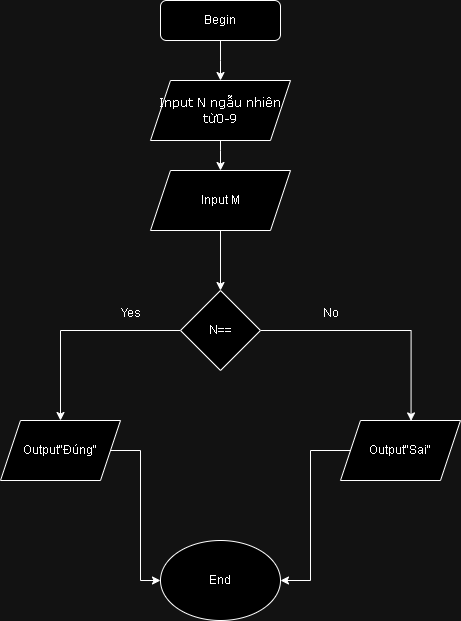

The diagram above was exported from draw.io. Its source (the exported page's mxGraphModel, read from the mxfile embedded in the PNG):
<mxGraphModel dx="1833" dy="567" grid="1" gridSize="10" guides="1" tooltips="1" connect="1" arrows="1" fold="1" page="1" pageScale="1" pageWidth="827" pageHeight="1169" math="0" shadow="0">
  <root>
    <mxCell id="WIyWlLk6GJQsqaUBKTNV-0" />
    <mxCell id="WIyWlLk6GJQsqaUBKTNV-1" parent="WIyWlLk6GJQsqaUBKTNV-0" />
    <mxCell id="VR8jkn8eM0_1XKORQ629-11" value="" style="edgeStyle=orthogonalEdgeStyle;rounded=0;orthogonalLoop=1;jettySize=auto;html=1;" edge="1" parent="WIyWlLk6GJQsqaUBKTNV-1" source="WIyWlLk6GJQsqaUBKTNV-3" target="VR8jkn8eM0_1XKORQ629-3">
      <mxGeometry relative="1" as="geometry">
        <Array as="points">
          <mxPoint x="210" y="120" />
          <mxPoint x="210" y="120" />
        </Array>
      </mxGeometry>
    </mxCell>
    <mxCell id="WIyWlLk6GJQsqaUBKTNV-3" value="Begin" style="rounded=1;whiteSpace=wrap;html=1;fontSize=12;glass=0;strokeWidth=1;shadow=0;" parent="WIyWlLk6GJQsqaUBKTNV-1" vertex="1">
      <mxGeometry x="150" y="60" width="120" height="40" as="geometry" />
    </mxCell>
    <mxCell id="VR8jkn8eM0_1XKORQ629-1" value="" style="edgeStyle=orthogonalEdgeStyle;rounded=0;orthogonalLoop=1;jettySize=auto;html=1;" edge="1" parent="WIyWlLk6GJQsqaUBKTNV-1">
      <mxGeometry relative="1" as="geometry">
        <mxPoint x="220" y="250" as="sourcePoint" />
        <mxPoint x="220" y="290" as="targetPoint" />
      </mxGeometry>
    </mxCell>
    <mxCell id="VR8jkn8eM0_1XKORQ629-12" value="" style="edgeStyle=orthogonalEdgeStyle;rounded=0;orthogonalLoop=1;jettySize=auto;html=1;" edge="1" parent="WIyWlLk6GJQsqaUBKTNV-1" source="VR8jkn8eM0_1XKORQ629-3" target="VR8jkn8eM0_1XKORQ629-6">
      <mxGeometry relative="1" as="geometry">
        <Array as="points">
          <mxPoint x="210" y="210" />
          <mxPoint x="210" y="210" />
        </Array>
      </mxGeometry>
    </mxCell>
    <mxCell id="VR8jkn8eM0_1XKORQ629-3" value="&lt;font face=&quot;Verdana&quot;&gt;Input N ngẫu nhiên từ0-9&lt;/font&gt;" style="shape=parallelogram;perimeter=parallelogramPerimeter;whiteSpace=wrap;html=1;fixedSize=1;" vertex="1" parent="WIyWlLk6GJQsqaUBKTNV-1">
      <mxGeometry x="140" y="140" width="140" height="60" as="geometry" />
    </mxCell>
    <mxCell id="VR8jkn8eM0_1XKORQ629-16" style="edgeStyle=orthogonalEdgeStyle;rounded=0;orthogonalLoop=1;jettySize=auto;html=1;entryX=0.588;entryY=0.007;entryDx=0;entryDy=0;entryPerimeter=0;" edge="1" parent="WIyWlLk6GJQsqaUBKTNV-1" source="VR8jkn8eM0_1XKORQ629-8" target="VR8jkn8eM0_1XKORQ629-15">
      <mxGeometry relative="1" as="geometry">
        <mxPoint x="400" y="470" as="targetPoint" />
      </mxGeometry>
    </mxCell>
    <mxCell id="VR8jkn8eM0_1XKORQ629-17" style="edgeStyle=orthogonalEdgeStyle;rounded=0;orthogonalLoop=1;jettySize=auto;html=1;entryX=0.5;entryY=0;entryDx=0;entryDy=0;" edge="1" parent="WIyWlLk6GJQsqaUBKTNV-1" source="VR8jkn8eM0_1XKORQ629-8" target="VR8jkn8eM0_1XKORQ629-14">
      <mxGeometry relative="1" as="geometry">
        <mxPoint x="50" y="390" as="targetPoint" />
      </mxGeometry>
    </mxCell>
    <mxCell id="VR8jkn8eM0_1XKORQ629-8" value="N==" style="rhombus;whiteSpace=wrap;html=1;" vertex="1" parent="WIyWlLk6GJQsqaUBKTNV-1">
      <mxGeometry x="170" y="350" width="80" height="80" as="geometry" />
    </mxCell>
    <mxCell id="VR8jkn8eM0_1XKORQ629-13" value="" style="edgeStyle=orthogonalEdgeStyle;rounded=0;orthogonalLoop=1;jettySize=auto;html=1;" edge="1" parent="WIyWlLk6GJQsqaUBKTNV-1" source="VR8jkn8eM0_1XKORQ629-6" target="VR8jkn8eM0_1XKORQ629-8">
      <mxGeometry relative="1" as="geometry" />
    </mxCell>
    <mxCell id="VR8jkn8eM0_1XKORQ629-6" value="Input M" style="shape=parallelogram;perimeter=parallelogramPerimeter;whiteSpace=wrap;html=1;fixedSize=1;" vertex="1" parent="WIyWlLk6GJQsqaUBKTNV-1">
      <mxGeometry x="140" y="230" width="140" height="60" as="geometry" />
    </mxCell>
    <mxCell id="VR8jkn8eM0_1XKORQ629-19" style="edgeStyle=orthogonalEdgeStyle;rounded=0;orthogonalLoop=1;jettySize=auto;html=1;entryX=0;entryY=0.5;entryDx=0;entryDy=0;" edge="1" parent="WIyWlLk6GJQsqaUBKTNV-1" source="VR8jkn8eM0_1XKORQ629-14" target="VR8jkn8eM0_1XKORQ629-18">
      <mxGeometry relative="1" as="geometry">
        <mxPoint x="50" y="640" as="targetPoint" />
      </mxGeometry>
    </mxCell>
    <mxCell id="VR8jkn8eM0_1XKORQ629-14" value="Output&quot;Đúng&quot;" style="shape=parallelogram;perimeter=parallelogramPerimeter;whiteSpace=wrap;html=1;fixedSize=1;" vertex="1" parent="WIyWlLk6GJQsqaUBKTNV-1">
      <mxGeometry x="-10" y="480" width="120" height="60" as="geometry" />
    </mxCell>
    <mxCell id="VR8jkn8eM0_1XKORQ629-20" style="edgeStyle=orthogonalEdgeStyle;rounded=0;orthogonalLoop=1;jettySize=auto;html=1;entryX=1;entryY=0.5;entryDx=0;entryDy=0;" edge="1" parent="WIyWlLk6GJQsqaUBKTNV-1" source="VR8jkn8eM0_1XKORQ629-15" target="VR8jkn8eM0_1XKORQ629-18">
      <mxGeometry relative="1" as="geometry" />
    </mxCell>
    <mxCell id="VR8jkn8eM0_1XKORQ629-15" value="Output&quot;Sai&quot;" style="shape=parallelogram;perimeter=parallelogramPerimeter;whiteSpace=wrap;html=1;fixedSize=1;" vertex="1" parent="WIyWlLk6GJQsqaUBKTNV-1">
      <mxGeometry x="330" y="480" width="120" height="60" as="geometry" />
    </mxCell>
    <mxCell id="VR8jkn8eM0_1XKORQ629-18" value="End" style="ellipse;whiteSpace=wrap;html=1;" vertex="1" parent="WIyWlLk6GJQsqaUBKTNV-1">
      <mxGeometry x="150" y="600" width="120" height="80" as="geometry" />
    </mxCell>
    <mxCell id="VR8jkn8eM0_1XKORQ629-21" value="Yes" style="text;html=1;align=center;verticalAlign=middle;resizable=0;points=[];autosize=1;strokeColor=none;fillColor=none;" vertex="1" parent="WIyWlLk6GJQsqaUBKTNV-1">
      <mxGeometry x="100" y="358" width="40" height="30" as="geometry" />
    </mxCell>
    <mxCell id="VR8jkn8eM0_1XKORQ629-22" value="No" style="text;html=1;align=center;verticalAlign=middle;resizable=0;points=[];autosize=1;strokeColor=none;fillColor=none;" vertex="1" parent="WIyWlLk6GJQsqaUBKTNV-1">
      <mxGeometry x="300" y="358" width="40" height="30" as="geometry" />
    </mxCell>
  </root>
</mxGraphModel>